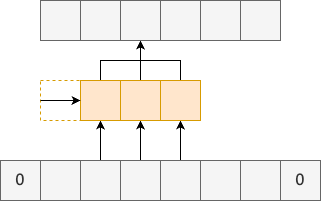

The diagram above was exported from draw.io. Its source (the exported page's mxGraphModel, read from the mxfile embedded in the PNG):
<mxGraphModel dx="2074" dy="633" grid="1" gridSize="10" guides="1" tooltips="1" connect="1" arrows="1" fold="1" page="1" pageScale="1" pageWidth="827" pageHeight="1169" math="0" shadow="0">
  <root>
    <mxCell id="0" />
    <mxCell id="1" parent="0" />
    <mxCell id="2" value="" style="whiteSpace=wrap;html=1;aspect=fixed;fillColor=#f5f5f5;fontColor=#333333;strokeColor=#666666;" vertex="1" parent="1">
      <mxGeometry x="40" y="200" width="40" height="40" as="geometry" />
    </mxCell>
    <mxCell id="3" style="edgeStyle=orthogonalEdgeStyle;rounded=0;orthogonalLoop=1;jettySize=auto;html=1;exitX=0.5;exitY=0;exitDx=0;exitDy=0;entryX=0.5;entryY=1;entryDx=0;entryDy=0;" edge="1" source="4" target="11" parent="1">
      <mxGeometry relative="1" as="geometry" />
    </mxCell>
    <mxCell id="4" value="" style="whiteSpace=wrap;html=1;aspect=fixed;fillColor=#f5f5f5;fontColor=#333333;strokeColor=#666666;" vertex="1" parent="1">
      <mxGeometry x="80" y="200" width="40" height="40" as="geometry" />
    </mxCell>
    <mxCell id="5" style="edgeStyle=orthogonalEdgeStyle;rounded=0;orthogonalLoop=1;jettySize=auto;html=1;exitX=0.5;exitY=0;exitDx=0;exitDy=0;entryX=0.5;entryY=1;entryDx=0;entryDy=0;" edge="1" source="6" target="13" parent="1">
      <mxGeometry relative="1" as="geometry" />
    </mxCell>
    <mxCell id="6" value="" style="whiteSpace=wrap;html=1;aspect=fixed;fillColor=#f5f5f5;fontColor=#333333;strokeColor=#666666;" vertex="1" parent="1">
      <mxGeometry x="120" y="200" width="40" height="40" as="geometry" />
    </mxCell>
    <mxCell id="7" style="edgeStyle=orthogonalEdgeStyle;rounded=0;orthogonalLoop=1;jettySize=auto;html=1;exitX=0.5;exitY=0;exitDx=0;exitDy=0;entryX=0.5;entryY=1;entryDx=0;entryDy=0;" edge="1" source="8" target="15" parent="1">
      <mxGeometry relative="1" as="geometry" />
    </mxCell>
    <mxCell id="8" value="" style="whiteSpace=wrap;html=1;aspect=fixed;fillColor=#f5f5f5;fontColor=#333333;strokeColor=#666666;" vertex="1" parent="1">
      <mxGeometry x="160" y="200" width="40" height="40" as="geometry" />
    </mxCell>
    <mxCell id="9" value="" style="whiteSpace=wrap;html=1;aspect=fixed;fillColor=#f5f5f5;fontColor=#333333;strokeColor=#666666;" vertex="1" parent="1">
      <mxGeometry x="200" y="200" width="40" height="40" as="geometry" />
    </mxCell>
    <mxCell id="10" style="edgeStyle=orthogonalEdgeStyle;rounded=0;orthogonalLoop=1;jettySize=auto;html=1;exitX=0.5;exitY=0;exitDx=0;exitDy=0;entryX=0.5;entryY=1;entryDx=0;entryDy=0;" edge="1" source="11" target="18" parent="1">
      <mxGeometry relative="1" as="geometry" />
    </mxCell>
    <mxCell id="11" value="" style="whiteSpace=wrap;html=1;aspect=fixed;fillColor=#ffe6cc;strokeColor=#d79b00;" vertex="1" parent="1">
      <mxGeometry x="80" y="120" width="40" height="40" as="geometry" />
    </mxCell>
    <mxCell id="12" style="edgeStyle=orthogonalEdgeStyle;rounded=0;orthogonalLoop=1;jettySize=auto;html=1;exitX=0.5;exitY=0;exitDx=0;exitDy=0;entryX=0.5;entryY=1;entryDx=0;entryDy=0;" edge="1" source="13" target="18" parent="1">
      <mxGeometry relative="1" as="geometry" />
    </mxCell>
    <mxCell id="13" value="" style="whiteSpace=wrap;html=1;aspect=fixed;fillColor=#ffe6cc;strokeColor=#d79b00;" vertex="1" parent="1">
      <mxGeometry x="120" y="120" width="40" height="40" as="geometry" />
    </mxCell>
    <mxCell id="14" style="edgeStyle=orthogonalEdgeStyle;rounded=0;orthogonalLoop=1;jettySize=auto;html=1;exitX=0.5;exitY=0;exitDx=0;exitDy=0;entryX=0.5;entryY=1;entryDx=0;entryDy=0;" edge="1" source="15" target="18" parent="1">
      <mxGeometry relative="1" as="geometry" />
    </mxCell>
    <mxCell id="15" value="" style="whiteSpace=wrap;html=1;aspect=fixed;fillColor=#ffe6cc;strokeColor=#d79b00;" vertex="1" parent="1">
      <mxGeometry x="160" y="120" width="40" height="40" as="geometry" />
    </mxCell>
    <mxCell id="16" value="" style="whiteSpace=wrap;html=1;aspect=fixed;fillColor=#f5f5f5;fontColor=#333333;strokeColor=#666666;" vertex="1" parent="1">
      <mxGeometry x="40" y="40" width="40" height="40" as="geometry" />
    </mxCell>
    <mxCell id="17" value="" style="whiteSpace=wrap;html=1;aspect=fixed;fillColor=#f5f5f5;fontColor=#333333;strokeColor=#666666;" vertex="1" parent="1">
      <mxGeometry x="80" y="40" width="40" height="40" as="geometry" />
    </mxCell>
    <mxCell id="18" value="" style="whiteSpace=wrap;html=1;aspect=fixed;fillColor=#f5f5f5;fontColor=#333333;strokeColor=#666666;" vertex="1" parent="1">
      <mxGeometry x="120" y="40" width="40" height="40" as="geometry" />
    </mxCell>
    <mxCell id="19" value="" style="whiteSpace=wrap;html=1;aspect=fixed;fillColor=#f5f5f5;fontColor=#333333;strokeColor=#666666;" vertex="1" parent="1">
      <mxGeometry x="160" y="40" width="40" height="40" as="geometry" />
    </mxCell>
    <mxCell id="20" value="" style="whiteSpace=wrap;html=1;aspect=fixed;fillColor=#f5f5f5;fontColor=#333333;strokeColor=#666666;" vertex="1" parent="1">
      <mxGeometry x="200" y="40" width="40" height="40" as="geometry" />
    </mxCell>
    <mxCell id="21" value="" style="whiteSpace=wrap;html=1;aspect=fixed;fillColor=#f5f5f5;fontColor=#333333;strokeColor=#666666;" vertex="1" parent="1">
      <mxGeometry x="240" y="200" width="40" height="40" as="geometry" />
    </mxCell>
    <mxCell id="22" value="" style="whiteSpace=wrap;html=1;aspect=fixed;fillColor=#f5f5f5;fontColor=#333333;strokeColor=#666666;" vertex="1" parent="1">
      <mxGeometry x="240" y="40" width="40" height="40" as="geometry" />
    </mxCell>
    <mxCell id="23" value="0" style="whiteSpace=wrap;html=1;aspect=fixed;fillColor=#f5f5f5;fontColor=#333333;strokeColor=#666666;fontSize=16;" vertex="1" parent="1">
      <mxGeometry y="200" width="40" height="40" as="geometry" />
    </mxCell>
    <mxCell id="24" value="0" style="whiteSpace=wrap;html=1;aspect=fixed;fillColor=#f5f5f5;fontColor=#333333;strokeColor=#666666;fontSize=16;" vertex="1" parent="1">
      <mxGeometry x="280" y="200" width="40" height="40" as="geometry" />
    </mxCell>
    <mxCell id="25" value="" style="whiteSpace=wrap;html=1;aspect=fixed;dashed=1;fillColor=none;strokeColor=#d79b00;" vertex="1" parent="1">
      <mxGeometry x="40" y="120" width="40" height="40" as="geometry" />
    </mxCell>
    <mxCell id="26" value="" style="endArrow=classic;html=1;rounded=0;exitX=0;exitY=0.5;exitDx=0;exitDy=0;entryX=0;entryY=0.5;entryDx=0;entryDy=0;" edge="1" source="25" parent="1">
      <mxGeometry width="50" height="50" relative="1" as="geometry">
        <mxPoint x="210" y="160" as="sourcePoint" />
        <mxPoint x="80" y="140" as="targetPoint" />
      </mxGeometry>
    </mxCell>
  </root>
</mxGraphModel>